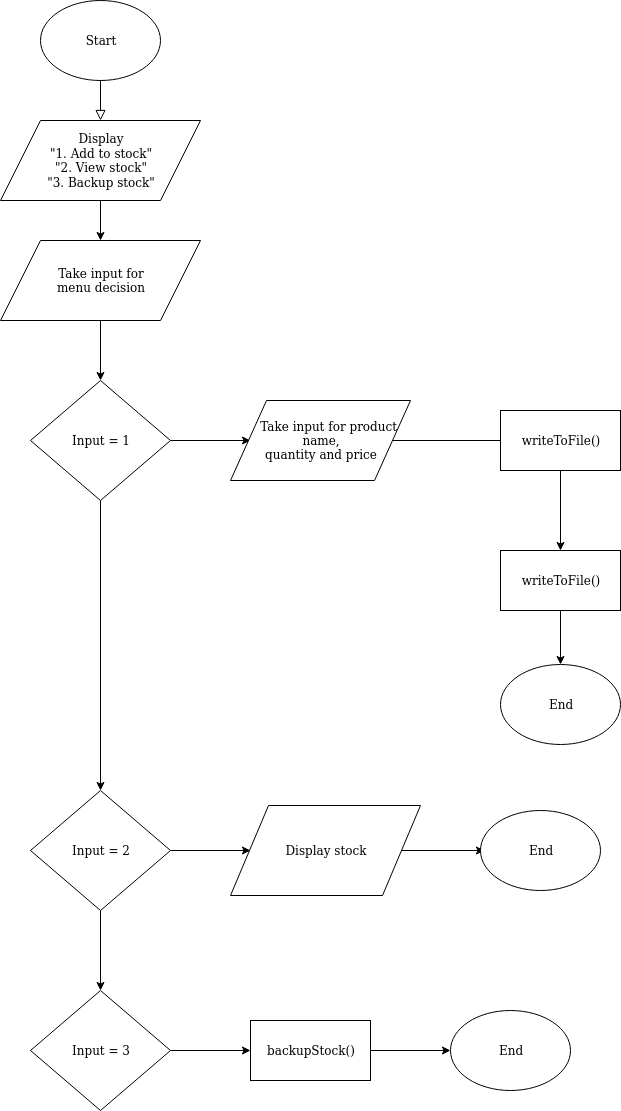

The diagram above was exported from draw.io. Its source (the exported page's mxGraphModel, read from the mxfile embedded in the PNG):
<mxGraphModel dx="868" dy="458" grid="1" gridSize="10" guides="1" tooltips="1" connect="1" arrows="1" fold="1" page="1" pageScale="1" pageWidth="827" pageHeight="1169" math="0" shadow="0">
  <root>
    <mxCell id="WIyWlLk6GJQsqaUBKTNV-0" />
    <mxCell id="WIyWlLk6GJQsqaUBKTNV-1" parent="WIyWlLk6GJQsqaUBKTNV-0" />
    <mxCell id="WIyWlLk6GJQsqaUBKTNV-2" value="" style="rounded=0;html=1;jettySize=auto;orthogonalLoop=1;fontSize=11;endArrow=block;endFill=0;endSize=8;strokeWidth=1;shadow=0;labelBackgroundColor=none;edgeStyle=orthogonalEdgeStyle;" parent="WIyWlLk6GJQsqaUBKTNV-1" edge="1">
      <mxGeometry relative="1" as="geometry">
        <mxPoint x="220" y="120" as="sourcePoint" />
        <mxPoint x="220" y="170" as="targetPoint" />
      </mxGeometry>
    </mxCell>
    <mxCell id="gYQMp4d0Vldg67mBNGLp-3" value="" style="edgeStyle=orthogonalEdgeStyle;rounded=0;orthogonalLoop=1;jettySize=auto;html=1;" edge="1" parent="WIyWlLk6GJQsqaUBKTNV-1" source="gYQMp4d0Vldg67mBNGLp-1">
      <mxGeometry relative="1" as="geometry">
        <mxPoint x="220" y="290" as="targetPoint" />
      </mxGeometry>
    </mxCell>
    <mxCell id="gYQMp4d0Vldg67mBNGLp-1" value="&lt;div&gt;Display &lt;br&gt;&lt;/div&gt;&lt;div&gt;&quot;1. Add to stock&quot;&lt;/div&gt;&lt;div&gt;&quot;2. View stock&quot;&lt;/div&gt;&lt;div&gt;&quot;3. Backup stock&quot;&lt;br&gt;&lt;/div&gt;" style="shape=parallelogram;perimeter=parallelogramPerimeter;whiteSpace=wrap;html=1;" vertex="1" parent="WIyWlLk6GJQsqaUBKTNV-1">
      <mxGeometry x="120" y="170" width="200" height="80" as="geometry" />
    </mxCell>
    <mxCell id="gYQMp4d0Vldg67mBNGLp-6" value="" style="edgeStyle=orthogonalEdgeStyle;rounded=0;orthogonalLoop=1;jettySize=auto;html=1;" edge="1" parent="WIyWlLk6GJQsqaUBKTNV-1" source="gYQMp4d0Vldg67mBNGLp-4" target="gYQMp4d0Vldg67mBNGLp-5">
      <mxGeometry relative="1" as="geometry" />
    </mxCell>
    <mxCell id="gYQMp4d0Vldg67mBNGLp-4" value="&lt;div&gt;Take input for &lt;br&gt;&lt;/div&gt;&lt;div&gt;menu decision&lt;/div&gt;" style="shape=parallelogram;perimeter=parallelogramPerimeter;whiteSpace=wrap;html=1;" vertex="1" parent="WIyWlLk6GJQsqaUBKTNV-1">
      <mxGeometry x="120" y="290" width="200" height="80" as="geometry" />
    </mxCell>
    <mxCell id="gYQMp4d0Vldg67mBNGLp-9" value="" style="edgeStyle=orthogonalEdgeStyle;rounded=0;orthogonalLoop=1;jettySize=auto;html=1;" edge="1" parent="WIyWlLk6GJQsqaUBKTNV-1" source="gYQMp4d0Vldg67mBNGLp-5">
      <mxGeometry relative="1" as="geometry">
        <mxPoint x="370" y="490" as="targetPoint" />
      </mxGeometry>
    </mxCell>
    <mxCell id="gYQMp4d0Vldg67mBNGLp-20" value="" style="edgeStyle=orthogonalEdgeStyle;rounded=0;orthogonalLoop=1;jettySize=auto;html=1;" edge="1" parent="WIyWlLk6GJQsqaUBKTNV-1" source="gYQMp4d0Vldg67mBNGLp-5" target="gYQMp4d0Vldg67mBNGLp-19">
      <mxGeometry relative="1" as="geometry" />
    </mxCell>
    <mxCell id="gYQMp4d0Vldg67mBNGLp-5" value="Input = 1" style="rhombus;whiteSpace=wrap;html=1;" vertex="1" parent="WIyWlLk6GJQsqaUBKTNV-1">
      <mxGeometry x="150" y="430" width="140" height="120" as="geometry" />
    </mxCell>
    <mxCell id="gYQMp4d0Vldg67mBNGLp-22" value="" style="edgeStyle=orthogonalEdgeStyle;rounded=0;orthogonalLoop=1;jettySize=auto;html=1;" edge="1" parent="WIyWlLk6GJQsqaUBKTNV-1" source="gYQMp4d0Vldg67mBNGLp-19">
      <mxGeometry relative="1" as="geometry">
        <mxPoint x="370" y="900" as="targetPoint" />
      </mxGeometry>
    </mxCell>
    <mxCell id="gYQMp4d0Vldg67mBNGLp-28" value="" style="edgeStyle=orthogonalEdgeStyle;rounded=0;orthogonalLoop=1;jettySize=auto;html=1;" edge="1" parent="WIyWlLk6GJQsqaUBKTNV-1" source="gYQMp4d0Vldg67mBNGLp-19" target="gYQMp4d0Vldg67mBNGLp-27">
      <mxGeometry relative="1" as="geometry" />
    </mxCell>
    <mxCell id="gYQMp4d0Vldg67mBNGLp-19" value="Input = 2" style="rhombus;whiteSpace=wrap;html=1;" vertex="1" parent="WIyWlLk6GJQsqaUBKTNV-1">
      <mxGeometry x="150" y="840" width="140" height="120" as="geometry" />
    </mxCell>
    <mxCell id="gYQMp4d0Vldg67mBNGLp-30" value="" style="edgeStyle=orthogonalEdgeStyle;rounded=0;orthogonalLoop=1;jettySize=auto;html=1;" edge="1" parent="WIyWlLk6GJQsqaUBKTNV-1" source="gYQMp4d0Vldg67mBNGLp-27">
      <mxGeometry relative="1" as="geometry">
        <mxPoint x="370" y="1100" as="targetPoint" />
      </mxGeometry>
    </mxCell>
    <mxCell id="gYQMp4d0Vldg67mBNGLp-27" value="Input = 3" style="rhombus;whiteSpace=wrap;html=1;" vertex="1" parent="WIyWlLk6GJQsqaUBKTNV-1">
      <mxGeometry x="150" y="1040" width="140" height="120" as="geometry" />
    </mxCell>
    <mxCell id="gYQMp4d0Vldg67mBNGLp-12" value="" style="edgeStyle=orthogonalEdgeStyle;rounded=0;orthogonalLoop=1;jettySize=auto;html=1;" edge="1" parent="WIyWlLk6GJQsqaUBKTNV-1" source="gYQMp4d0Vldg67mBNGLp-10">
      <mxGeometry relative="1" as="geometry">
        <mxPoint x="628" y="490" as="targetPoint" />
      </mxGeometry>
    </mxCell>
    <mxCell id="gYQMp4d0Vldg67mBNGLp-10" value="&lt;div&gt;&amp;nbsp;&amp;nbsp;&amp;nbsp; Take input for product name, &lt;br&gt;&lt;/div&gt;&lt;div&gt;quantity and price&lt;/div&gt;" style="shape=parallelogram;perimeter=parallelogramPerimeter;whiteSpace=wrap;html=1;" vertex="1" parent="WIyWlLk6GJQsqaUBKTNV-1">
      <mxGeometry x="350" y="450" width="180" height="80" as="geometry" />
    </mxCell>
    <mxCell id="gYQMp4d0Vldg67mBNGLp-16" value="" style="edgeStyle=orthogonalEdgeStyle;rounded=0;orthogonalLoop=1;jettySize=auto;html=1;" edge="1" parent="WIyWlLk6GJQsqaUBKTNV-1" source="gYQMp4d0Vldg67mBNGLp-13" target="gYQMp4d0Vldg67mBNGLp-15">
      <mxGeometry relative="1" as="geometry" />
    </mxCell>
    <mxCell id="gYQMp4d0Vldg67mBNGLp-13" value="writeToFile()" style="rounded=0;whiteSpace=wrap;html=1;" vertex="1" parent="WIyWlLk6GJQsqaUBKTNV-1">
      <mxGeometry x="620" y="460" width="120" height="60" as="geometry" />
    </mxCell>
    <mxCell id="gYQMp4d0Vldg67mBNGLp-18" value="" style="edgeStyle=orthogonalEdgeStyle;rounded=0;orthogonalLoop=1;jettySize=auto;html=1;" edge="1" parent="WIyWlLk6GJQsqaUBKTNV-1" source="gYQMp4d0Vldg67mBNGLp-15" target="gYQMp4d0Vldg67mBNGLp-17">
      <mxGeometry relative="1" as="geometry" />
    </mxCell>
    <mxCell id="gYQMp4d0Vldg67mBNGLp-15" value="writeToFile()" style="rounded=0;whiteSpace=wrap;html=1;" vertex="1" parent="WIyWlLk6GJQsqaUBKTNV-1">
      <mxGeometry x="620" y="600" width="120" height="60" as="geometry" />
    </mxCell>
    <mxCell id="gYQMp4d0Vldg67mBNGLp-17" value="End" style="ellipse;whiteSpace=wrap;html=1;" vertex="1" parent="WIyWlLk6GJQsqaUBKTNV-1">
      <mxGeometry x="620" y="714" width="120" height="80" as="geometry" />
    </mxCell>
    <mxCell id="gYQMp4d0Vldg67mBNGLp-25" value="" style="edgeStyle=orthogonalEdgeStyle;rounded=0;orthogonalLoop=1;jettySize=auto;html=1;" edge="1" parent="WIyWlLk6GJQsqaUBKTNV-1" source="gYQMp4d0Vldg67mBNGLp-23">
      <mxGeometry relative="1" as="geometry">
        <mxPoint x="604" y="900" as="targetPoint" />
      </mxGeometry>
    </mxCell>
    <mxCell id="gYQMp4d0Vldg67mBNGLp-23" value="Display stock" style="shape=parallelogram;perimeter=parallelogramPerimeter;whiteSpace=wrap;html=1;" vertex="1" parent="WIyWlLk6GJQsqaUBKTNV-1">
      <mxGeometry x="350" y="855" width="190" height="90" as="geometry" />
    </mxCell>
    <mxCell id="gYQMp4d0Vldg67mBNGLp-26" value="End" style="ellipse;whiteSpace=wrap;html=1;" vertex="1" parent="WIyWlLk6GJQsqaUBKTNV-1">
      <mxGeometry x="600" y="860" width="120" height="80" as="geometry" />
    </mxCell>
    <mxCell id="gYQMp4d0Vldg67mBNGLp-33" value="" style="edgeStyle=orthogonalEdgeStyle;rounded=0;orthogonalLoop=1;jettySize=auto;html=1;" edge="1" parent="WIyWlLk6GJQsqaUBKTNV-1" source="gYQMp4d0Vldg67mBNGLp-31">
      <mxGeometry relative="1" as="geometry">
        <mxPoint x="570" y="1100" as="targetPoint" />
      </mxGeometry>
    </mxCell>
    <mxCell id="gYQMp4d0Vldg67mBNGLp-31" value="backupStock()" style="rounded=0;whiteSpace=wrap;html=1;" vertex="1" parent="WIyWlLk6GJQsqaUBKTNV-1">
      <mxGeometry x="370" y="1070" width="120" height="60" as="geometry" />
    </mxCell>
    <mxCell id="gYQMp4d0Vldg67mBNGLp-34" value="End" style="ellipse;whiteSpace=wrap;html=1;" vertex="1" parent="WIyWlLk6GJQsqaUBKTNV-1">
      <mxGeometry x="570" y="1060" width="120" height="80" as="geometry" />
    </mxCell>
    <mxCell id="gYQMp4d0Vldg67mBNGLp-35" value="Start" style="ellipse;whiteSpace=wrap;html=1;" vertex="1" parent="WIyWlLk6GJQsqaUBKTNV-1">
      <mxGeometry x="160" y="50" width="120" height="80" as="geometry" />
    </mxCell>
  </root>
</mxGraphModel>